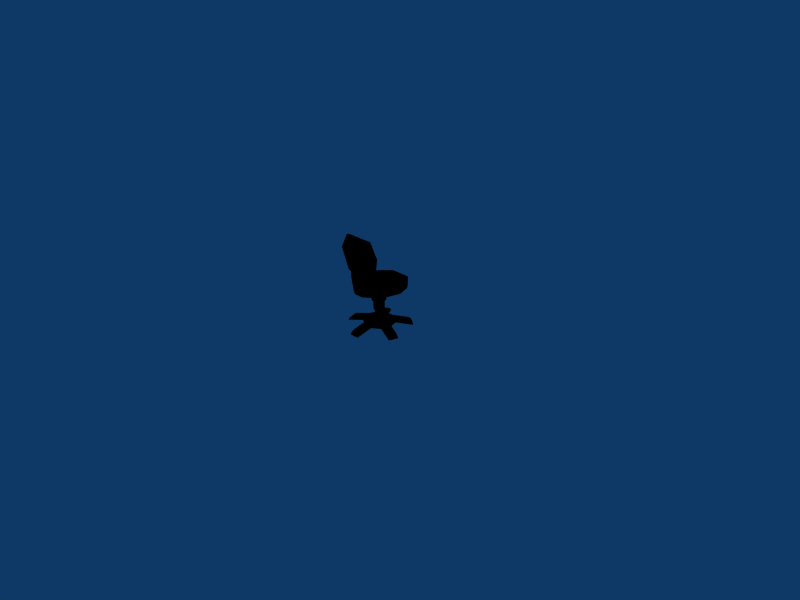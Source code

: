 # Source: pc_chair.blend  (saved by Blender 2.46.0; exported with 4.5.12 LTS)
import bpy
from mathutils import Matrix  # noqa: F401  (used for matrix-valued properties, if any)

bpy.ops.wm.read_factory_settings(use_empty=True)
scene = bpy.context.scene
scene.name = 'Scene'

# ---- collections
col_collection_1 = bpy.data.collections.new('Collection 1'); scene.collection.children.link(col_collection_1)

# ---- materials (node trees are filled in below, after node groups)
mat_chair = bpy.data.materials.new('chair')
mat_chair.alpha_threshold = 0.0
mat_chair.diffuse_color = (0.0, 0.0, 0.0, 1.0)
mat_chair.specular_color = (0.5, 0.5, 0.5)
mat_chair.roughness = 0.5
mat_chair.line_color = (0.0, 0.0, 0.0, 1.0)

# ---- material node trees

# ---- world
world_world = bpy.data.worlds.new('World'); scene.world = world_world
world_world.color = (0.05656, 0.2208, 0.4)
world_world.use_sun_shadow = False
world_world.sun_shadow_jitter_overblur = 0.0
world_world.cycles.sampling_method = 'MANUAL'
world_world.cycles.sample_map_resolution = 256

# ---- cameras
cam_camera = bpy.data.cameras.new('Camera')
cam_camera.passepartout_alpha = 0.2
cam_camera.clip_end = 100.0
cam_camera.lens = 35.0
cam_camera.ortho_scale = 7.314
cam_camera.show_passepartout = False
cam_camera.show_safe_areas = True
cam_camera.dof.focus_distance = 0.0
cam_camera.dof.aperture_fstop = 128.0

# ---- lights
light_spot = bpy.data.lights.new('Spot', 'POINT')
light_spot.transmission_factor = 0.0
light_spot.cutoff_distance = 30.0
light_spot.energy = 100.0
light_spot.shadow_buffer_clip_start = 1.001
light_spot.shadow_soft_size = 1.0
light_spot.shadow_maximum_resolution = 0.006
light_spot.use_absolute_resolution = True
light_spot.cycles.use_multiple_importance_sampling = False

# ---- meshes
me_chair = bpy.data.meshes.new('chair')
me_chair.from_pydata([(0.03427, 0.03417, -0.07133), (0.02239, 0.04281, -0.07133), (0.0217, 0.04069, -0.06744), (0.03247, 0.03286, -0.06744), (0.007343, 0.0221, -0.06545), (-0.007344, 0.0221, -0.06545), (-0.00636, 0.01907, -0.05989), (0.006359, 0.01907, -0.05989), (-0.02239, 0.04281, -0.07133), (-0.03427, 0.03417, -0.07133), (-0.03247, 0.03286, -0.06744), (-0.0217, 0.04069, -0.06744), (-0.01922, 0.01347, -0.06545), (-0.02376, -0.000501, -0.06545), (-0.02058, -0.000501, -0.05989), (-0.01665, 0.0116, -0.05989), (-0.0481, -0.00841, -0.07133), (-0.04357, -0.02238, -0.07133), (-0.04176, -0.02107, -0.06744), (-0.04588, -0.00841, -0.06744), (-0.01922, -0.01447, -0.06545), (-0.007344, -0.0231, -0.06545), (-0.00636, -0.02007, -0.05989), (-0.01665, -0.0126, -0.05989), (-0.007344, -0.0487, -0.07133), (0.007343, -0.0487, -0.07133), (0.006655, -0.04658, -0.06744), (-0.006655, -0.04658, -0.06744), (0.007343, -0.0231, -0.06545), (0.01922, -0.01447, -0.06545), (0.01665, -0.0126, -0.05989), (0.006359, -0.02007, -0.05989), (0.04357, -0.02238, -0.07133), (0.0481, -0.00841, -0.07133), (0.04588, -0.00841, -0.06744), (0.04176, -0.02107, -0.06744), (0.02376, -0.000501, -0.06545), (0.01922, 0.01347, -0.06545), (0.01665, 0.0116, -0.05989), (0.02058, -0.000501, -0.05989), (0.003671, 0.0108, -0.05874), (0.009612, 0.006483, -0.05874), (-0.003671, 0.0108, -0.05874), (-0.009613, 0.006483, -0.05874), (-0.01188, -0.000501, -0.05874), (-0.009613, -0.007485, -0.05874), (-0.003671, -0.0118, -0.05874), (0.003671, -0.0118, -0.05874), (0.009612, -0.007485, -0.05874), (0.01188, -0.000501, -0.05874), (0.02733, 0.0099, -0.001156), (-0.01161, -0.0281, -0.001156), (0.006771, -0.0281, -0.001156), (0.02164, -0.01358, -0.001156), (0.01952, 0.03886, -0.07021), (0.03142, 0.03026, -0.07022), (0.0203, 0.03826, -0.06534), (0.03059, 0.03079, -0.06534), (-0.03118, 0.02992, -0.07012), (-0.01909, 0.03826, -0.07004), (-0.03059, 0.03079, -0.06534), (-0.0203, 0.03826, -0.06534), (-0.03906, -0.02091, -0.07024), (-0.04334, -0.006863, -0.07018), (-0.03921, -0.01993, -0.06534), (-0.04314, -0.007832, -0.06534), (-0.007344, -0.04368, -0.07018), (0.007343, -0.04282, -0.06998), (0.006359, -0.04379, -0.06534), (-0.00636, -0.04379, -0.06534), (0.04379, -0.007009, -0.07029), (0.03891, -0.02087, -0.07021), (0.04314, -0.007832, -0.06534), (0.03921, -0.01993, -0.06534), (0.02164, 0.02435, -0.001156), (-0.02649, -0.01358, -0.001156), (-0.03217, 0.0099, -0.001156), (0.006771, 0.03887, -0.001156), (-0.01161, 0.03887, -0.001156), (-0.02649, 0.02435, -0.001156), (0.001954, -0.006517, -0.05727), (-0.001955, -0.006517, -0.05727), (0.005118, -0.004219, -0.05727), (0.006325, -0.000501, -0.05727), (0.005118, 0.003217, -0.05727), (-0.005119, -0.004219, -0.05727), (-0.001955, 0.005515, -0.05727), (0.001954, 0.005515, -0.05727), (-0.005119, 0.003217, -0.05727), (-0.006326, -0.000501, -0.05727), (0.001954, -0.006517, -0.04452), (-0.001955, -0.006517, -0.04452), (0.005118, -0.004219, -0.04452), (0.006325, -0.000501, -0.04452), (0.005118, 0.003217, -0.04452), (-0.005119, -0.004219, -0.04452), (-0.001955, 0.005515, -0.04452), (0.001954, 0.005515, -0.04452), (-0.005119, 0.003217, -0.04452), (-0.006326, -0.000501, -0.04447), (0.002547, -0.008338, -0.04422), (-0.002547, -0.008338, -0.04422), (0.006666, -0.005345, -0.04422), (0.008241, -0.000501, -0.04422), (0.006666, 0.004342, -0.04422), (-0.006666, -0.005345, -0.04422), (-0.002547, 0.007336, -0.04422), (0.002547, 0.007336, -0.04422), (-0.006666, 0.004342, -0.04422), (-0.00824, -0.000501, -0.04422), (0.002547, -0.008338, -0.03159), (-0.002547, -0.008338, -0.03159), (0.006666, -0.005345, -0.03159), (0.008241, -0.000501, -0.03159), (0.006666, 0.004342, -0.03159), (-0.006666, -0.005345, -0.03159), (-0.002547, 0.007336, -0.03159), (0.002547, 0.007336, -0.03159), (-0.006666, 0.004342, -0.03159), (-0.00824, -0.000501, -0.03159), (0.003328, -0.01074, -0.02987), (-0.003328, -0.01074, -0.02987), (0.008712, -0.00683, -0.02987), (0.01077, -0.000501, -0.02987), (0.008712, 0.005828, -0.02987), (-0.008712, -0.00683, -0.02987), (-0.003328, 0.00974, -0.02987), (0.003328, 0.00974, -0.02987), (-0.008712, 0.005828, -0.02987), (-0.01077, -0.000501, -0.02987), (0.003328, -0.01074, -0.0149), (-0.003328, -0.01074, -0.0149), (0.008712, -0.00683, -0.0149), (0.01077, -0.000501, -0.0149), (0.008712, 0.005828, -0.0149), (-0.008712, -0.00683, -0.0149), (-0.003328, 0.00974, -0.0149), (0.003328, 0.00974, -0.0149), (-0.008712, 0.005828, -0.0149), (-0.01077, -0.000501, -0.0149), (0.004873, -0.03578, -0.01337), (-0.009716, -0.03578, -0.01337), (0.02675, -0.01819, -0.01337), (0.03364, 0.01028, -0.01337), (0.02675, 0.02972, -0.01337), (-0.0316, -0.01819, -0.01337), (-0.01357, 0.04732, -0.01337), (0.008722, 0.04732, -0.01337), (-0.0316, 0.02972, -0.01337), (-0.03848, 0.01028, -0.01337), (-0.009716, -0.03628, -0.01203), (0.004872, -0.03664, -0.01202), (0.004844, -0.03804, -0.009461), (-0.009686, -0.03768, -0.009475), (0.02664, -0.01651, -0.007628), (0.004845, -0.03404, -0.007628), (0.0335, 0.01184, -0.007628), (0.02664, 0.03117, -0.007628), (-0.009688, -0.03404, -0.007628), (-0.03148, -0.01651, -0.007628), (-0.01352, 0.0487, -0.007628), (0.008677, 0.0487, -0.007628), (-0.03148, 0.03117, -0.007628), (-0.03834, 0.01184, -0.007628), (0.00417, -0.0407, 0.04641), (-0.009014, -0.0407, 0.04641), (-0.009012, -0.04168, 0.04647), (0.00417, -0.04204, 0.04647), (-0.009469, -0.0362, 0.01731), (0.004625, -0.0362, 0.01731), (-0.009467, -0.04175, 0.01608), (0.004625, -0.04211, 0.01609), (-0.02878, -0.02986, 0.01701), (0.02292, -0.02986, 0.017), (-0.03598, -0.03436, 0.05002), (-0.007469, -0.0407, 0.07078), (0.002627, -0.0407, 0.07078), (0.01963, -0.03436, 0.07133), (-0.02447, -0.03436, 0.07133), (0.03249, -0.03436, 0.05036), (-0.02878, -0.02598, 0.01701), (0.02292, -0.02598, 0.017), (-0.03598, -0.03048, 0.05002), (0.01963, -0.03048, 0.07133), (-0.02447, -0.03048, 0.07133), (0.03249, -0.03048, 0.05036), (0.02693, -0.02857, 0.04961), (0.01886, -0.0248, 0.0217), (-0.02437, -0.0248, 0.0217), (-0.03041, -0.02856, 0.04933), (-0.02088, -0.02856, 0.06662), (0.01625, -0.02857, 0.06662)], [], [(0, 1, 2, 3), (4, 5, 6, 7), (8, 9, 10, 11), (12, 13, 14, 15), (16, 17, 18, 19), (20, 21, 22, 23), (24, 25, 26, 27), (28, 29, 30, 31), (32, 33, 34, 35), (36, 37, 38, 39), (38, 7, 40, 41), (7, 6, 42, 40), (6, 15, 43, 42), (15, 14, 44, 43), (14, 23, 45, 44), (23, 22, 46, 45), (22, 31, 47, 46), (31, 30, 48, 47), (30, 39, 49, 48), (39, 38, 41, 49), (50, 51, 52, 53), (37, 4, 54, 55), (4, 7, 56, 54), (7, 38, 57, 56), (38, 37, 55, 57), (5, 12, 58, 59), (12, 15, 60, 58), (15, 6, 61, 60), (6, 5, 59, 61), (13, 20, 62, 63), (20, 23, 64, 62), (23, 14, 65, 64), (14, 13, 63, 65), (66, 67, 25, 24), (67, 68, 26, 25), (31, 22, 69, 68), (69, 66, 24, 27), (29, 36, 70, 71), (36, 39, 72, 70), (39, 30, 73, 72), (30, 29, 71, 73), (2, 56, 57, 3), (10, 60, 61, 11), (18, 64, 65, 19), (26, 68, 69, 27), (34, 72, 73, 35), (22, 21, 66, 69), (21, 28, 67, 66), (28, 31, 68, 67), (62, 64, 18, 17), (63, 62, 17, 16), (65, 63, 16, 19), (58, 60, 10, 9), (59, 58, 9, 8), (61, 59, 8, 11), (54, 56, 2, 1), (1, 0, 55, 54), (0, 3, 57, 55), (70, 72, 34, 33), (71, 70, 33, 32), (73, 71, 32, 35), (50, 74, 75, 51), (76, 77, 78, 79), (75, 74, 77, 76), (46, 47, 80, 81), (47, 48, 82, 80), (48, 49, 83, 82), (49, 41, 84, 83), (45, 46, 81, 85), (40, 42, 86, 87), (42, 43, 88, 86), (43, 44, 89, 88), (41, 40, 87, 84), (44, 45, 85, 89), (81, 80, 90, 91), (80, 82, 92, 90), (82, 83, 93, 92), (83, 84, 94, 93), (85, 81, 91, 95), (87, 86, 96, 97), (86, 88, 98, 96), (88, 89, 99, 98), (84, 87, 97, 94), (89, 85, 95, 99), (91, 90, 100, 101), (90, 92, 102, 100), (92, 93, 103, 102), (93, 94, 104, 103), (95, 91, 101, 105), (97, 96, 106, 107), (96, 98, 108, 106), (98, 99, 109, 108), (94, 97, 107, 104), (99, 95, 105, 109), (101, 100, 110, 111), (100, 102, 112, 110), (102, 103, 113, 112), (103, 104, 114, 113), (105, 101, 111, 115), (107, 106, 116, 117), (106, 108, 118, 116), (108, 109, 119, 118), (104, 107, 117, 114), (109, 105, 115, 119), (111, 110, 120, 121), (110, 112, 122, 120), (112, 113, 123, 122), (113, 114, 124, 123), (115, 111, 121, 125), (117, 116, 126, 127), (116, 118, 128, 126), (118, 119, 129, 128), (114, 117, 127, 124), (119, 115, 125, 129), (121, 120, 130, 131), (120, 122, 132, 130), (122, 123, 133, 132), (123, 124, 134, 133), (125, 121, 131, 135), (127, 126, 136, 137), (126, 128, 138, 136), (128, 129, 139, 138), (124, 127, 137, 134), (129, 125, 135, 139), (131, 130, 140, 141), (130, 132, 142, 140), (132, 133, 143, 142), (133, 134, 144, 143), (135, 131, 141, 145), (137, 136, 146, 147), (136, 138, 148, 146), (138, 139, 149, 148), (134, 137, 147, 144), (139, 135, 145, 149), (150, 151, 152, 153), (140, 142, 154, 155), (142, 143, 156, 154), (143, 144, 157, 156), (145, 141, 158, 159), (147, 146, 160, 161), (146, 148, 162, 160), (148, 149, 163, 162), (144, 147, 161, 157), (149, 145, 159, 163), (158, 155, 52, 51), (155, 154, 53, 52), (154, 156, 50, 53), (156, 157, 74, 50), (159, 158, 51, 75), (161, 160, 78, 77), (160, 162, 79, 78), (162, 163, 76, 79), (157, 161, 77, 74), (163, 159, 75, 76), (141, 140, 151, 150), (140, 155, 152, 151), (164, 165, 166, 167), (158, 141, 150, 153), (155, 158, 168, 169), (158, 153, 170, 168), (153, 152, 171, 170), (152, 155, 169, 171), (171, 169, 164, 167), (170, 171, 167, 166), (168, 170, 166, 165), (169, 168, 172, 173), (168, 165, 174, 172), (175, 176, 177, 178), (164, 169, 173, 179), (173, 172, 180, 181), (172, 174, 182, 180), (178, 177, 183, 184), (179, 173, 181, 185), (165, 164, 176, 175), (164, 179, 177, 176), (174, 165, 175, 178), (179, 185, 183, 177), (184, 182, 174, 178), (186, 187, 188, 189), (189, 190, 191, 186), (188, 180, 182, 189), (180, 188, 187, 181), (181, 187, 186, 185), (189, 182, 184, 190), (185, 186, 191, 183), (183, 191, 190, 184)])
_uv = me_chair.uv_layers.new(name='UVTex')
_uv.uv.foreach_set('vector', [0.4121, 0.9292, 0.3574, 0.971, 0.3542, 0.9607, 0.4038, 0.9229, 0.2882, 0.8708, 0.2206, 0.8708, 0.2251, 0.8562, 0.2836, 0.8562, 0.1514, 0.971, 0.09668, 0.9292, 0.105, 0.9229, 0.1545, 0.9607, 0.1659, 0.829, 0.145, 0.7615, 0.1597, 0.7615, 0.1778, 0.82, 0.03301, 0.7232, 0.05389, 0.6556, 0.06219, 0.662, 0.04326, 0.7232, 0.1659, 0.6939, 0.2206, 0.6521, 0.2251, 0.6668, 0.1778, 0.7029, 0.2206, 0.5283, 0.2882, 0.5283, 0.285, 0.5385, 0.2238, 0.5385, 0.2882, 0.6521, 0.3428, 0.6939, 0.331, 0.7029, 0.2836, 0.6668, 0.4548, 0.6556, 0.4757, 0.7232, 0.4655, 0.7232, 0.4466, 0.662, 0.3637, 0.7615, 0.3428, 0.829, 0.331, 0.82, 0.3491, 0.7615, 0.331, 0.82, 0.2836, 0.8562, 0.2713, 0.8161, 0.2986, 0.7953, 0.2836, 0.8562, 0.2251, 0.8562, 0.2375, 0.8161, 0.2713, 0.8161, 0.2251, 0.8562, 0.1778, 0.82, 0.2101, 0.7953, 0.2375, 0.8161, 0.1778, 0.82, 0.1597, 0.7615, 0.1997, 0.7615, 0.2101, 0.7953, 0.1597, 0.7615, 0.1778, 0.7029, 0.2101, 0.7277, 0.1997, 0.7615, 0.1778, 0.7029, 0.2251, 0.6668, 0.2375, 0.7068, 0.2101, 0.7277, 0.2251, 0.6668, 0.2836, 0.6668, 0.2713, 0.7068, 0.2375, 0.7068, 0.2836, 0.6668, 0.331, 0.7029, 0.2986, 0.7277, 0.2713, 0.7068, 0.331, 0.7029, 0.3491, 0.7615, 0.309, 0.7615, 0.2986, 0.7277, 0.3491, 0.7615, 0.331, 0.82, 0.2986, 0.7953, 0.309, 0.7615, 0.6924, 0.4139, 0.8602, 0.5485, 0.7815, 0.5503, 0.7174, 0.4989, 0.3428, 0.829, 0.2882, 0.8708, 0.3442, 0.9519, 0.399, 0.9103, 0.2882, 0.8708, 0.2836, 0.8562, 0.3478, 0.949, 0.3442, 0.9519, 0.2836, 0.8562, 0.331, 0.82, 0.3951, 0.9128, 0.3478, 0.949, 0.331, 0.82, 0.3428, 0.829, 0.399, 0.9103, 0.3951, 0.9128, 0.2206, 0.8708, 0.1659, 0.829, 0.1109, 0.9087, 0.1665, 0.949, 0.1659, 0.829, 0.1778, 0.82, 0.1136, 0.9128, 0.1109, 0.9087, 0.1778, 0.82, 0.2251, 0.8562, 0.1609, 0.949, 0.1136, 0.9128, 0.2251, 0.8562, 0.2206, 0.8708, 0.1665, 0.949, 0.1609, 0.949, 0.145, 0.7615, 0.1659, 0.6939, 0.07464, 0.6627, 0.05492, 0.7307, 0.1659, 0.6939, 0.1778, 0.7029, 0.07394, 0.6675, 0.07464, 0.6627, 0.1778, 0.7029, 0.1597, 0.7615, 0.05586, 0.726, 0.07394, 0.6675, 0.1597, 0.7615, 0.145, 0.7615, 0.05492, 0.7307, 0.05586, 0.726, 0.2206, 0.5525, 0.2882, 0.5567, 0.2882, 0.5283, 0.2206, 0.5283, 0.2882, 0.5567, 0.2836, 0.552, 0.285, 0.5385, 0.2882, 0.5283, 0.2836, 0.6668, 0.2251, 0.6668, 0.2251, 0.552, 0.2836, 0.552, 0.2251, 0.552, 0.2206, 0.5525, 0.2206, 0.5283, 0.2238, 0.5385, 0.3428, 0.6939, 0.3637, 0.7615, 0.4559, 0.73, 0.4334, 0.6629, 0.3637, 0.7615, 0.3491, 0.7615, 0.4529, 0.726, 0.4559, 0.73, 0.3491, 0.7615, 0.331, 0.7029, 0.4348, 0.6675, 0.4529, 0.726, 0.331, 0.7029, 0.3428, 0.6939, 0.4334, 0.6629, 0.4348, 0.6675, 0.3542, 0.9607, 0.3478, 0.949, 0.3951, 0.9128, 0.4038, 0.9229, 0.105, 0.9229, 0.1136, 0.9128, 0.1609, 0.949, 0.1545, 0.9607, 0.06219, 0.662, 0.07394, 0.6675, 0.05586, 0.726, 0.04326, 0.7232, 0.285, 0.5385, 0.2836, 0.552, 0.2251, 0.552, 0.2238, 0.5385, 0.4655, 0.7232, 0.4529, 0.726, 0.4348, 0.6675, 0.4466, 0.662, 0.2251, 0.6668, 0.2206, 0.6521, 0.2206, 0.5525, 0.2251, 0.552, 0.2206, 0.6521, 0.2882, 0.6521, 0.2882, 0.5567, 0.2206, 0.5525, 0.2882, 0.6521, 0.2836, 0.6668, 0.2836, 0.552, 0.2882, 0.5567, 0.07464, 0.6627, 0.07394, 0.6675, 0.06219, 0.662, 0.05389, 0.6556, 0.05492, 0.7307, 0.07464, 0.6627, 0.05389, 0.6556, 0.03301, 0.7232, 0.05586, 0.726, 0.05492, 0.7307, 0.03301, 0.7232, 0.04326, 0.7232, 0.1109, 0.9087, 0.1136, 0.9128, 0.105, 0.9229, 0.09668, 0.9292, 0.1665, 0.949, 0.1109, 0.9087, 0.09668, 0.9292, 0.1514, 0.971, 0.1609, 0.949, 0.1665, 0.949, 0.1514, 0.971, 0.1545, 0.9607, 0.3442, 0.9519, 0.3478, 0.949, 0.3542, 0.9607, 0.3574, 0.971, 0.3574, 0.971, 0.4121, 0.9292, 0.399, 0.9103, 0.3442, 0.9519, 0.4121, 0.9292, 0.4038, 0.9229, 0.3951, 0.9128, 0.399, 0.9103, 0.4559, 0.73, 0.4529, 0.726, 0.4655, 0.7232, 0.4757, 0.7232, 0.4334, 0.6629, 0.4559, 0.73, 0.4757, 0.7232, 0.4548, 0.6556, 0.4348, 0.6675, 0.4334, 0.6629, 0.4548, 0.6556, 0.4466, 0.662, 0.6924, 0.4139, 0.7163, 0.3608, 0.9235, 0.4942, 0.8602, 0.5485, 0.9471, 0.4081, 0.7795, 0.3064, 0.8583, 0.3046, 0.9224, 0.356, 0.9235, 0.4942, 0.7163, 0.3608, 0.7795, 0.3064, 0.9471, 0.4081, 0.2375, 0.7068, 0.2713, 0.7068, 0.2634, 0.7324, 0.2454, 0.7324, 0.2713, 0.7068, 0.2986, 0.7277, 0.2779, 0.7435, 0.2634, 0.7324, 0.2986, 0.7277, 0.309, 0.7615, 0.2835, 0.7615, 0.2779, 0.7435, 0.309, 0.7615, 0.2986, 0.7953, 0.2779, 0.7795, 0.2835, 0.7615, 0.2101, 0.7277, 0.2375, 0.7068, 0.2454, 0.7324, 0.2308, 0.7435, 0.2713, 0.8161, 0.2375, 0.8161, 0.2454, 0.7906, 0.2634, 0.7906, 0.2375, 0.8161, 0.2101, 0.7953, 0.2308, 0.7795, 0.2454, 0.7906, 0.2101, 0.7953, 0.1997, 0.7615, 0.2253, 0.7615, 0.2308, 0.7795, 0.2986, 0.7953, 0.2713, 0.8161, 0.2634, 0.7906, 0.2779, 0.7795, 0.1997, 0.7615, 0.2101, 0.7277, 0.2308, 0.7435, 0.2253, 0.7615, 0.1689, 0.2016, 0.1959, 0.2016, 0.1959, 0.2826, 0.1689, 0.2826, 0.1959, 0.2016, 0.2228, 0.2016, 0.2228, 0.2826, 0.1959, 0.2826, 0.2228, 0.2016, 0.2497, 0.2016, 0.2497, 0.2826, 0.2228, 0.2826, 0.2497, 0.2016, 0.2766, 0.2016, 0.2766, 0.2826, 0.2497, 0.2826, 0.142, 0.2016, 0.1689, 0.2016, 0.1689, 0.2826, 0.142, 0.2826, 0.3035, 0.2016, 0.3304, 0.2016, 0.3304, 0.2826, 0.3035, 0.2826, 0.0613, 0.2016, 0.08821, 0.2016, 0.08821, 0.2826, 0.0613, 0.2826, 0.08821, 0.2016, 0.1151, 0.2016, 0.1151, 0.2829, 0.08821, 0.2826, 0.2766, 0.2016, 0.3035, 0.2016, 0.3035, 0.2826, 0.2766, 0.2826, 0.1151, 0.2016, 0.142, 0.2016, 0.142, 0.2826, 0.1151, 0.2829, 0.1689, 0.2826, 0.1959, 0.2826, 0.1959, 0.2845, 0.1689, 0.2845, 0.1959, 0.2826, 0.2228, 0.2826, 0.2228, 0.2845, 0.1959, 0.2845, 0.2228, 0.2826, 0.2497, 0.2826, 0.2497, 0.2845, 0.2228, 0.2845, 0.2497, 0.2826, 0.2766, 0.2826, 0.2766, 0.2845, 0.2497, 0.2845, 0.142, 0.2826, 0.1689, 0.2826, 0.1689, 0.2845, 0.142, 0.2845, 0.3035, 0.2826, 0.3304, 0.2826, 0.3304, 0.2845, 0.3035, 0.2845, 0.0613, 0.2826, 0.08821, 0.2826, 0.08822, 0.2845, 0.0613, 0.2845, 0.08821, 0.2826, 0.1151, 0.2829, 0.1151, 0.2845, 0.08822, 0.2845, 0.2766, 0.2826, 0.3035, 0.2826, 0.3035, 0.2845, 0.2766, 0.2845, 0.1151, 0.2829, 0.142, 0.2826, 0.142, 0.2845, 0.1151, 0.2845, 0.1689, 0.2845, 0.1959, 0.2845, 0.1959, 0.3647, 0.1689, 0.3647, 0.1959, 0.2845, 0.2228, 0.2845, 0.2228, 0.3647, 0.1959, 0.3647, 0.2228, 0.2845, 0.2497, 0.2845, 0.2497, 0.3647, 0.2228, 0.3647, 0.2497, 0.2845, 0.2766, 0.2845, 0.2766, 0.3647, 0.2497, 0.3647, 0.142, 0.2845, 0.1689, 0.2845, 0.1689, 0.3647, 0.142, 0.3647, 0.3035, 0.2845, 0.3304, 0.2845, 0.3304, 0.3647, 0.3035, 0.3647, 0.0613, 0.2845, 0.08822, 0.2845, 0.08822, 0.3647, 0.0613, 0.3647, 0.08822, 0.2845, 0.1151, 0.2845, 0.1151, 0.3647, 0.08822, 0.3647, 0.2766, 0.2845, 0.3035, 0.2845, 0.3035, 0.3647, 0.2766, 0.3647, 0.1151, 0.2845, 0.142, 0.2845, 0.142, 0.3647, 0.1151, 0.3647, 0.1689, 0.3647, 0.1959, 0.3647, 0.1959, 0.3756, 0.1689, 0.3756, 0.1959, 0.3647, 0.2228, 0.3647, 0.2228, 0.3756, 0.1959, 0.3756, 0.2228, 0.3647, 0.2497, 0.3647, 0.2497, 0.3756, 0.2228, 0.3756, 0.2497, 0.3647, 0.2766, 0.3647, 0.2766, 0.3756, 0.2497, 0.3756, 0.142, 0.3647, 0.1689, 0.3647, 0.1689, 0.3756, 0.142, 0.3756, 0.3035, 0.3647, 0.3304, 0.3647, 0.3304, 0.3756, 0.3035, 0.3756, 0.0613, 0.3647, 0.08822, 0.3647, 0.08821, 0.3756, 0.0613, 0.3756, 0.08822, 0.3647, 0.1151, 0.3647, 0.1151, 0.3756, 0.08821, 0.3756, 0.2766, 0.3647, 0.3035, 0.3647, 0.3035, 0.3756, 0.2766, 0.3756, 0.1151, 0.3647, 0.142, 0.3647, 0.142, 0.3756, 0.1151, 0.3756, 0.1689, 0.3756, 0.1959, 0.3756, 0.1959, 0.4707, 0.1689, 0.4707, 0.1959, 0.3756, 0.2228, 0.3756, 0.2228, 0.4707, 0.1959, 0.4707, 0.2228, 0.3756, 0.2497, 0.3756, 0.2497, 0.4707, 0.2228, 0.4707, 0.2497, 0.3756, 0.2766, 0.3756, 0.2766, 0.4707, 0.2497, 0.4707, 0.142, 0.3756, 0.1689, 0.3756, 0.1689, 0.4707, 0.142, 0.4707, 0.3035, 0.3756, 0.3304, 0.3756, 0.3304, 0.4707, 0.3035, 0.4707, 0.0613, 0.3756, 0.08821, 0.3756, 0.08821, 0.4707, 0.0613, 0.4707, 0.08821, 0.3756, 0.1151, 0.3756, 0.1151, 0.4707, 0.08821, 0.4707, 0.2766, 0.3756, 0.3035, 0.3756, 0.3035, 0.4707, 0.2766, 0.4707, 0.1151, 0.3756, 0.142, 0.3756, 0.142, 0.4707, 0.1151, 0.4707, 0.5092, 0.512, 0.5299, 0.512, 0.5348, 0.5797, 0.4893, 0.5797, 0.5299, 0.512, 0.5467, 0.5014, 0.6029, 0.5321, 0.5348, 0.5797, 0.5467, 0.5014, 0.5531, 0.4843, 0.6244, 0.4551, 0.6029, 0.5321, 0.5531, 0.4843, 0.5467, 0.4672, 0.6029, 0.4025, 0.6244, 0.4551, 0.4924, 0.5014, 0.5092, 0.512, 0.4893, 0.5797, 0.4211, 0.5321, 0.5299, 0.4566, 0.5092, 0.4566, 0.4773, 0.355, 0.5467, 0.355, 0.5092, 0.4566, 0.4924, 0.4672, 0.4211, 0.4025, 0.4773, 0.355, 0.4924, 0.4672, 0.486, 0.4843, 0.3996, 0.4551, 0.4211, 0.4025, 0.5467, 0.4672, 0.5299, 0.4566, 0.5467, 0.355, 0.6029, 0.4025, 0.486, 0.4843, 0.4924, 0.5014, 0.4211, 0.5321, 0.3996, 0.4551, 0.5547, 0.6769, 0.6362, 0.6769, 0.6362, 0.7074, 0.5547, 0.7074, 0.7811, 0.5884, 0.6764, 0.5225, 0.6939, 0.5102, 0.7878, 0.5719, 0.6764, 0.5225, 0.6427, 0.4143, 0.6638, 0.4076, 0.6939, 0.5102, 0.6427, 0.4143, 0.6744, 0.3341, 0.6907, 0.3415, 0.6638, 0.4076, 0.9573, 0.516, 0.8564, 0.5954, 0.85, 0.5704, 0.9431, 0.5065, 0.7564, 0.256, 0.8742, 0.2575, 0.8693, 0.2763, 0.764, 0.2692, 0.8742, 0.2575, 0.9555, 0.3161, 0.9414, 0.3309, 0.8693, 0.2763, 0.9555, 0.3161, 0.996, 0.4028, 0.9758, 0.403, 0.9414, 0.3309, 0.6744, 0.3341, 0.7564, 0.256, 0.764, 0.2692, 0.6907, 0.3415, 0.996, 0.4028, 0.9573, 0.516, 0.9431, 0.5065, 0.9758, 0.403, 0.85, 0.5704, 0.7878, 0.5719, 0.7815, 0.5503, 0.8602, 0.5485, 0.7878, 0.5719, 0.6939, 0.5102, 0.7174, 0.4989, 0.7815, 0.5503, 0.6939, 0.5102, 0.6638, 0.4076, 0.6924, 0.4139, 0.7174, 0.4989, 0.6638, 0.4076, 0.6907, 0.3415, 0.7163, 0.3608, 0.6924, 0.4139, 0.9431, 0.5065, 0.85, 0.5704, 0.8602, 0.5485, 0.9235, 0.4942, 0.764, 0.2692, 0.8693, 0.2763, 0.8583, 0.3046, 0.7795, 0.3064, 0.8693, 0.2763, 0.9414, 0.3309, 0.9224, 0.356, 0.8583, 0.3046, 0.9414, 0.3309, 0.9758, 0.403, 0.9471, 0.4081, 0.9224, 0.356, 0.6907, 0.3415, 0.764, 0.2692, 0.7795, 0.3064, 0.7163, 0.3608, 0.9758, 0.403, 0.9431, 0.5065, 0.9235, 0.4942, 0.9471, 0.4081, 0.5677, 0.715, 0.6181, 0.7158, 0.6362, 0.6769, 0.5547, 0.6769, 0.6181, 0.7158, 0.6181, 0.7276, 0.6362, 0.7074, 0.6362, 0.6769, 0.6181, 0.905, 0.568, 0.905, 0.5548, 0.9176, 0.6361, 0.9176, 0.5677, 0.7275, 0.5677, 0.715, 0.5547, 0.6769, 0.5547, 0.7074, 0.6181, 0.7276, 0.5677, 0.7275, 0.5676, 0.8186, 0.6181, 0.8186, 0.5677, 0.7275, 0.5547, 0.7074, 0.5547, 0.8034, 0.5676, 0.8186, 0.5547, 0.7074, 0.6362, 0.7074, 0.6361, 0.8034, 0.5547, 0.8034, 0.6362, 0.7074, 0.6181, 0.7276, 0.6181, 0.8186, 0.6361, 0.8034, 0.6361, 0.8034, 0.6181, 0.8186, 0.6181, 0.905, 0.6361, 0.9176, 0.5547, 0.8034, 0.6361, 0.8034, 0.6361, 0.9176, 0.5548, 0.9176, 0.5676, 0.8186, 0.5547, 0.8034, 0.5548, 0.9176, 0.568, 0.905, 0.5674, 0.05086, 0.5035, 0.05019, 0.4175, 0.03053, 0.6423, 0.03049, 0.5035, 0.05019, 0.5035, 0.1916, 0.3863, 0.2114, 0.4175, 0.03053, 0.5065, 0.3178, 0.5563, 0.3165, 0.628, 0.3281, 0.4363, 0.3281, 0.5608, 0.1916, 0.5674, 0.05086, 0.6423, 0.03049, 0.6839, 0.2133, 0.7167, 0.6468, 0.947, 0.6481, 0.948, 0.6462, 0.7176, 0.6448, 0.947, 0.6481, 0.978, 0.8332, 0.9789, 0.8313, 0.948, 0.6462, 0.9268, 0.9508, 0.7303, 0.9496, 0.7312, 0.9477, 0.9277, 0.9488, 0.673, 0.8333, 0.7167, 0.6468, 0.7176, 0.6448, 0.6739, 0.8314, 0.5035, 0.1916, 0.5608, 0.1916, 0.5563, 0.3165, 0.5065, 0.3178, 0.5608, 0.1916, 0.6839, 0.2133, 0.628, 0.3281, 0.5563, 0.3165, 0.3863, 0.2114, 0.5035, 0.1916, 0.5065, 0.3178, 0.4363, 0.3281, 0.673, 0.8333, 0.6739, 0.8314, 0.7312, 0.9477, 0.7303, 0.9496, 0.9277, 0.9488, 0.9789, 0.8313, 0.978, 0.8332, 0.9268, 0.9508, 0.6991, 0.8264, 0.736, 0.6703, 0.9286, 0.6715, 0.9546, 0.8263, 0.4451, 0.2755, 0.4519, 0.3023, 0.6133, 0.3023, 0.6173, 0.2743, 0.9286, 0.6715, 0.948, 0.6462, 0.9789, 0.8313, 0.9546, 0.8263, 0.948, 0.6462, 0.9286, 0.6715, 0.736, 0.6703, 0.7176, 0.6448, 0.7176, 0.6448, 0.736, 0.6703, 0.6991, 0.8264, 0.6739, 0.8314, 0.9546, 0.8263, 0.9789, 0.8313, 0.9277, 0.9488, 0.9121, 0.9217, 0.6739, 0.8314, 0.6991, 0.8264, 0.7467, 0.9208, 0.7312, 0.9477, 0.7312, 0.9477, 0.7467, 0.9208, 0.9121, 0.9217, 0.9277, 0.9488])
me_chair.materials.append(mat_chair)
me_chair.use_remesh_preserve_volume = False
me_chair.use_remesh_preserve_attributes = False
me_chair.use_mirror_vertex_groups = False
me_chair.update()
arm_armature = bpy.data.armatures.new('Armature')  # bones are not reproduced

# ---- objects
ob_armature = bpy.data.objects.new('Armature', arm_armature)
ob_chair = bpy.data.objects.new('chair', me_chair)
ob_lamp = bpy.data.objects.new('Lamp', light_spot)
ob_camera = bpy.data.objects.new('Camera', cam_camera)

# ---- transforms, parenting, visibility, modifiers, constraints
ob_armature.location = (0.0, 0.0, 0.0)
ob_armature.lock_rotations_4d = False
ob_armature.empty_display_type = 'ARROWS'
ob_armature.color = (0.0, 0.0, 0.0, 1.0)
ob_armature.lineart.crease_threshold = 0.0
ob_chair.parent = ob_armature
ob_chair.location = (0.0261, 0.03862, 0.7287)
ob_chair.scale = (10.0, 10.0, 10.0)
ob_chair.lock_rotations_4d = False
ob_chair.empty_display_type = 'ARROWS'
ob_chair.color = (0.0, 0.0, 0.0, 1.0)
ob_chair.lineart.crease_threshold = 0.0
_vg = ob_chair.vertex_groups.new(name='Bone')
_vg.add([0, 1, 2, 3, 4, 5, 6, 7, 8, 9, 10, 11, 12, 13, 14, 15, 16, 17, 18, 19, 20, 21, 22, 23, 24, 25, 26, 27, 28, 29, 30, 31, 32, 33, 34, 35, 36, 37, 38, 39, 40, 41, 42, 43, 44, 45, 46, 47, 48, 49, 50, 51, 52, 53, 54, 55, 56, 57, 58, 59, 60, 61, 62, 63, 64, 65, 66, 67, 68, 69, 70, 71, 72, 73, 74, 75, 76, 77, 78, 79, 80, 81, 82, 83, 84, 85, 86, 87, 88, 89, 90, 91, 92, 93, 94, 95, 96, 97, 98, 99, 100, 101, 102, 103, 104, 105, 106, 107, 108, 109, 110, 111, 112, 113, 114, 115, 116, 117, 118, 119, 120, 121, 122, 123, 124, 125, 126, 127, 128, 129, 130, 131, 132, 133, 134, 135, 136, 137, 138, 139, 140, 141, 142, 143, 144, 145, 146, 147, 148, 149, 150, 151, 152, 153, 154, 155, 156, 157, 158, 159, 160, 161, 162, 163, 164, 165, 166, 167, 168, 169, 170, 171, 172, 173, 174, 175, 176, 177, 178, 179, 180, 181, 182, 183, 184, 185, 186, 187, 188, 189, 190, 191], 1.0, 'REPLACE')
_m = ob_chair.modifiers.new('Armature', 'ARMATURE')
_m.object = ob_armature
_m.use_bone_envelopes = True
ob_lamp.location = (4.076, 1.005, 5.904)
ob_lamp.rotation_euler = (0.6503, 0.05522, 1.866)
ob_lamp.lock_rotations_4d = False
ob_lamp.empty_display_type = 'ARROWS'
ob_lamp.color = (0.0, 0.0, 0.0, 0.0)
ob_lamp.lineart.crease_threshold = 0.0
ob_camera.location = (7.481, -6.508, 5.344)
ob_camera.rotation_euler = (1.109, 0.01082, 0.8149)
ob_camera.lock_rotations_4d = False
ob_camera.empty_display_type = 'ARROWS'
ob_camera.color = (0.0, 0.0, 0.0, 0.0)
ob_camera.display_type = 'WIRE'
ob_camera.lineart.crease_threshold = 0.0

# ---- collection membership
col_collection_1.objects.link(ob_armature)
col_collection_1.objects.link(ob_chair)
col_collection_1.objects.link(ob_lamp)
col_collection_1.objects.link(ob_camera)

# ---- scene / render settings (as saved in the file)
scene.camera = ob_camera
scene.frame_start = 1; scene.frame_end = 250; scene.frame_set(1)
scene.render.engine = 'BLENDER_EEVEE_NEXT'
scene.render.image_settings.file_format = 'JPEG'
scene.render.image_settings.color_mode = 'RGB'
scene.render.image_settings.compression = 90
scene.render.resolution_x = 800
scene.render.resolution_y = 600
scene.render.pixel_aspect_x = 100.0
scene.render.pixel_aspect_y = 100.0
scene.render.fps = 25
scene.render.dither_intensity = 0.0
scene.render.use_compositing = False
scene.render.use_sequencer = False
scene.render.bake_margin = 2
scene.render.bake_bias = 0.0
scene.render.use_stamp_time = False
scene.render.use_stamp_date = False
scene.render.use_stamp_frame = False
scene.render.use_stamp_camera = False
scene.render.use_stamp_scene = False
scene.render.use_stamp_filename = False
scene.render.use_stamp_render_time = False
scene.render.stamp_font_size = 0
scene.cycles.use_denoising = False
scene.cycles.samples = 10
scene.cycles.sampling_pattern = 'TABULATED_SOBOL'
scene.cycles.light_sampling_threshold = 0.0
scene.cycles.use_adaptive_sampling = False
scene.cycles.use_light_tree = False
scene.cycles.blur_glossy = 0.0
scene.cycles.volume_bounces = 1
scene.cycles.pixel_filter_type = 'GAUSSIAN'
scene.cycles.sample_clamp_indirect = 0.0
scene.view_settings.view_transform = 'Raw'
bpy.context.view_layer.update()
